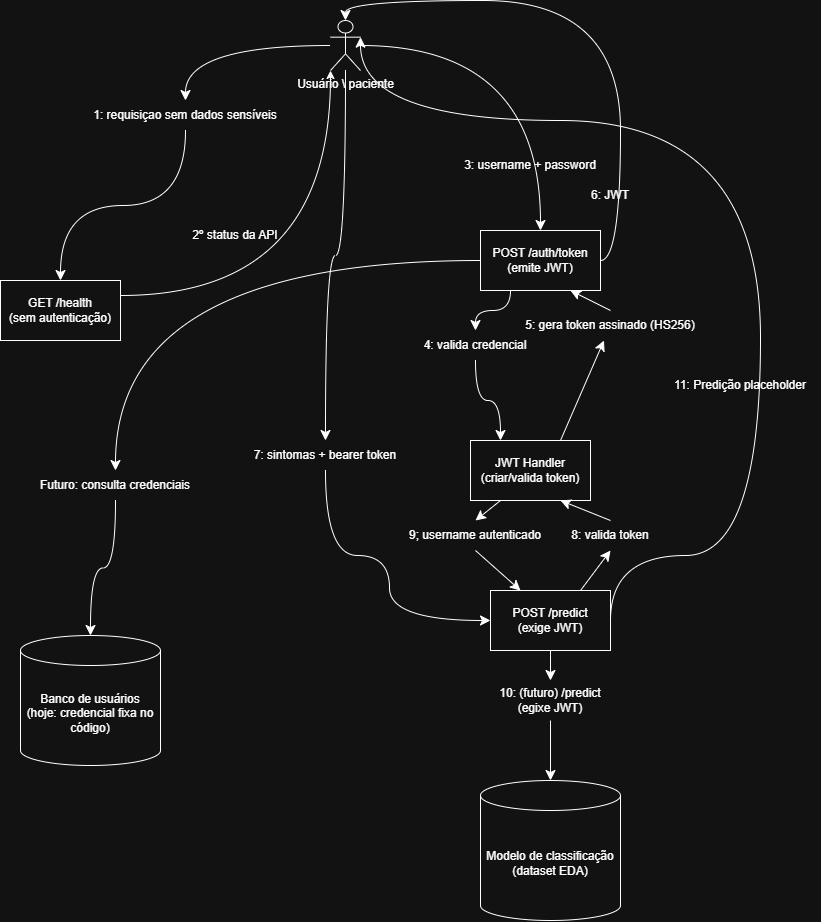

The diagram above was exported from draw.io. Its source (the exported page's mxGraphModel, read from the mxfile embedded in the PNG):
<mxGraphModel dx="1768" dy="2098" grid="1" gridSize="10" guides="1" tooltips="1" connect="1" arrows="1" fold="1" page="1" pageScale="1" pageWidth="827" pageHeight="1169" math="0" shadow="0">
  <root>
    <mxCell id="0" />
    <mxCell id="1" parent="0" />
    <mxCell id="dYf7K3WhRe0L1gZAnrcA-6" edge="1" parent="1" source="dYf7K3WhRe0L1gZAnrcA-2" style="edgeStyle=orthogonalEdgeStyle;curved=1;rounded=0;orthogonalLoop=1;jettySize=auto;html=1;entryX=0.5;entryY=0;entryDx=0;entryDy=0;fontSize=12;startSize=8;endSize=8;" target="dYf7K3WhRe0L1gZAnrcA-5">
      <mxGeometry relative="1" as="geometry" />
    </mxCell>
    <mxCell id="dYf7K3WhRe0L1gZAnrcA-27" edge="1" parent="1" source="xDA5aGLRqCoVkNUcjK4D-27" style="edgeStyle=orthogonalEdgeStyle;curved=1;rounded=0;orthogonalLoop=1;jettySize=auto;html=1;entryX=0;entryY=0.5;entryDx=0;entryDy=0;fontSize=12;startSize=8;endSize=8;exitX=0.5;exitY=1;exitDx=0;exitDy=0;" target="dYf7K3WhRe0L1gZAnrcA-21">
      <mxGeometry relative="1" as="geometry">
        <Array as="points">
          <mxPoint x="365" y="505.06" />
          <mxPoint x="429" y="505.06" />
          <mxPoint x="429" y="570" />
        </Array>
      </mxGeometry>
    </mxCell>
    <mxCell id="dYf7K3WhRe0L1gZAnrcA-42" edge="1" parent="1" source="xDA5aGLRqCoVkNUcjK4D-4" style="edgeStyle=orthogonalEdgeStyle;curved=1;rounded=0;orthogonalLoop=1;jettySize=auto;html=1;entryX=0.5;entryY=0;entryDx=0;entryDy=0;fontSize=12;startSize=8;endSize=8;" target="dYf7K3WhRe0L1gZAnrcA-3">
      <mxGeometry relative="1" as="geometry" />
    </mxCell>
    <mxCell id="dYf7K3WhRe0L1gZAnrcA-2" parent="1" style="shape=umlActor;verticalLabelPosition=bottom;verticalAlign=top;html=1;outlineConnect=0;" value="Usuário \ paciente" vertex="1">
      <mxGeometry height="50" width="30" x="370" y="-30" as="geometry" />
    </mxCell>
    <mxCell id="dYf7K3WhRe0L1gZAnrcA-3" parent="1" style="rounded=0;whiteSpace=wrap;html=1;" value="GET /health&lt;div&gt;(sem autenticação)&lt;/div&gt;" vertex="1">
      <mxGeometry height="60" width="120" x="40" y="230" as="geometry" />
    </mxCell>
    <mxCell id="dYf7K3WhRe0L1gZAnrcA-13" edge="1" parent="1" source="xDA5aGLRqCoVkNUcjK4D-14" style="edgeStyle=orthogonalEdgeStyle;curved=1;rounded=0;orthogonalLoop=1;jettySize=auto;html=1;exitX=0.5;exitY=1;exitDx=0;exitDy=0;entryX=0.25;entryY=0;entryDx=0;entryDy=0;fontSize=12;startSize=8;endSize=8;" target="dYf7K3WhRe0L1gZAnrcA-7">
      <mxGeometry relative="1" as="geometry" />
    </mxCell>
    <mxCell id="dYf7K3WhRe0L1gZAnrcA-5" parent="1" style="rounded=0;whiteSpace=wrap;html=1;" value="POST /auth/token&lt;div&gt;(emite JWT)&lt;/div&gt;" vertex="1">
      <mxGeometry height="60" width="120" x="520" y="180" as="geometry" />
    </mxCell>
    <mxCell id="dYf7K3WhRe0L1gZAnrcA-14" edge="1" parent="1" source="xDA5aGLRqCoVkNUcjK4D-12" style="edgeStyle=none;curved=1;rounded=0;orthogonalLoop=1;jettySize=auto;html=1;exitX=0.5;exitY=0;exitDx=0;exitDy=0;entryX=0.75;entryY=1;entryDx=0;entryDy=0;fontSize=12;startSize=8;endSize=8;" target="dYf7K3WhRe0L1gZAnrcA-5">
      <mxGeometry relative="1" as="geometry" />
    </mxCell>
    <mxCell id="dYf7K3WhRe0L1gZAnrcA-23" edge="1" parent="1" source="xDA5aGLRqCoVkNUcjK4D-18" style="edgeStyle=none;curved=1;rounded=0;orthogonalLoop=1;jettySize=auto;html=1;exitX=0.5;exitY=1;exitDx=0;exitDy=0;entryX=0.25;entryY=0;entryDx=0;entryDy=0;fontSize=12;startSize=8;endSize=8;" target="dYf7K3WhRe0L1gZAnrcA-21">
      <mxGeometry relative="1" as="geometry" />
    </mxCell>
    <mxCell id="dYf7K3WhRe0L1gZAnrcA-7" parent="1" style="rounded=0;whiteSpace=wrap;html=1;" value="JWT Handler&lt;div&gt;(criar/valida token)&lt;/div&gt;" vertex="1">
      <mxGeometry height="60" width="120" x="510" y="390" as="geometry" />
    </mxCell>
    <mxCell id="dYf7K3WhRe0L1gZAnrcA-8" parent="1" style="shape=cylinder3;whiteSpace=wrap;html=1;boundedLbl=1;backgroundOutline=1;size=15;" value="Banco de usuários&lt;div&gt;(hoje: credencial fixa no código)&lt;/div&gt;" vertex="1">
      <mxGeometry height="130" width="140" x="60" y="585" as="geometry" />
    </mxCell>
    <mxCell id="dYf7K3WhRe0L1gZAnrcA-9" parent="1" style="shape=cylinder3;whiteSpace=wrap;html=1;boundedLbl=1;backgroundOutline=1;size=15;" value="Modelo de classificação&lt;div&gt;(dataset EDA)&lt;/div&gt;" vertex="1">
      <mxGeometry height="140" width="140" x="520" y="730" as="geometry" />
    </mxCell>
    <mxCell id="dYf7K3WhRe0L1gZAnrcA-10" edge="1" parent="1" source="dYf7K3WhRe0L1gZAnrcA-5" style="edgeStyle=orthogonalEdgeStyle;curved=1;rounded=0;orthogonalLoop=1;jettySize=auto;html=1;exitX=1;exitY=0.5;exitDx=0;exitDy=0;entryX=0.5;entryY=0;entryDx=0;entryDy=0;entryPerimeter=0;fontSize=12;startSize=8;endSize=8;" target="dYf7K3WhRe0L1gZAnrcA-2">
      <mxGeometry relative="1" as="geometry" />
    </mxCell>
    <mxCell id="dYf7K3WhRe0L1gZAnrcA-22" edge="1" parent="1" source="xDA5aGLRqCoVkNUcjK4D-23" style="edgeStyle=none;curved=1;rounded=0;orthogonalLoop=1;jettySize=auto;html=1;exitX=0.5;exitY=1;exitDx=0;exitDy=0;fontSize=12;startSize=8;endSize=8;" target="dYf7K3WhRe0L1gZAnrcA-9">
      <mxGeometry relative="1" as="geometry" />
    </mxCell>
    <mxCell id="dYf7K3WhRe0L1gZAnrcA-24" edge="1" parent="1" source="xDA5aGLRqCoVkNUcjK4D-20" style="edgeStyle=none;curved=1;rounded=0;orthogonalLoop=1;jettySize=auto;html=1;exitX=0.5;exitY=0;exitDx=0;exitDy=0;entryX=0.75;entryY=1;entryDx=0;entryDy=0;fontSize=12;startSize=8;endSize=8;" target="dYf7K3WhRe0L1gZAnrcA-7">
      <mxGeometry relative="1" as="geometry" />
    </mxCell>
    <mxCell id="dYf7K3WhRe0L1gZAnrcA-21" parent="1" style="rounded=0;whiteSpace=wrap;html=1;" value="POST /predict&lt;div&gt;(exige JWT)&lt;/div&gt;" vertex="1">
      <mxGeometry height="60" width="120" x="530" y="540" as="geometry" />
    </mxCell>
    <mxCell id="dYf7K3WhRe0L1gZAnrcA-25" edge="1" parent="1" source="dYf7K3WhRe0L1gZAnrcA-21" style="edgeStyle=orthogonalEdgeStyle;curved=1;rounded=0;orthogonalLoop=1;jettySize=auto;html=1;exitX=1;exitY=0.5;exitDx=0;exitDy=0;entryX=1;entryY=0.3333333333333333;entryDx=0;entryDy=0;entryPerimeter=0;fontSize=12;startSize=8;endSize=8;" target="dYf7K3WhRe0L1gZAnrcA-2">
      <mxGeometry relative="1" as="geometry">
        <Array as="points">
          <mxPoint x="649.94" y="505.06" />
          <mxPoint x="799.94" y="505.06" />
          <mxPoint x="799.94" y="70" />
          <mxPoint x="399.94" y="70" />
        </Array>
      </mxGeometry>
    </mxCell>
    <mxCell id="dYf7K3WhRe0L1gZAnrcA-26" edge="1" parent="1" source="xDA5aGLRqCoVkNUcjK4D-25" style="edgeStyle=orthogonalEdgeStyle;curved=1;rounded=0;orthogonalLoop=1;jettySize=auto;html=1;entryX=0.5;entryY=0;entryDx=0;entryDy=0;entryPerimeter=0;fontSize=12;startSize=8;endSize=8;" target="dYf7K3WhRe0L1gZAnrcA-8">
      <mxGeometry relative="1" as="geometry" />
    </mxCell>
    <mxCell id="xDA5aGLRqCoVkNUcjK4D-5" edge="1" parent="1" source="dYf7K3WhRe0L1gZAnrcA-2" style="edgeStyle=orthogonalEdgeStyle;curved=1;rounded=0;orthogonalLoop=1;jettySize=auto;html=1;entryX=0.5;entryY=0;entryDx=0;entryDy=0;fontSize=12;startSize=8;endSize=8;" target="xDA5aGLRqCoVkNUcjK4D-4" value="">
      <mxGeometry relative="1" as="geometry">
        <mxPoint x="414" y="35" as="sourcePoint" />
        <mxPoint x="190" y="210" as="targetPoint" />
      </mxGeometry>
    </mxCell>
    <mxCell id="xDA5aGLRqCoVkNUcjK4D-4" parent="1" style="text;html=1;whiteSpace=wrap;strokeColor=none;fillColor=none;align=center;verticalAlign=middle;rounded=0;autosize=1;resizable=0;" value="1: requisiçao sem dados sensíveis" vertex="1">
      <mxGeometry height="30" width="210" x="120" y="50" as="geometry" />
    </mxCell>
    <mxCell id="xDA5aGLRqCoVkNUcjK4D-6" parent="1" style="text;html=1;whiteSpace=wrap;strokeColor=none;fillColor=none;align=center;verticalAlign=middle;rounded=0;autosize=1;resizable=0;" value="2º status da API" vertex="1">
      <mxGeometry height="30" width="110" x="220" y="170" as="geometry" />
    </mxCell>
    <mxCell id="xDA5aGLRqCoVkNUcjK4D-7" parent="1" style="text;html=1;whiteSpace=wrap;strokeColor=none;fillColor=none;align=center;verticalAlign=middle;rounded=0;autosize=1;resizable=0;" value="3: username + password" vertex="1">
      <mxGeometry height="30" width="160" x="490" y="100" as="geometry" />
    </mxCell>
    <mxCell id="xDA5aGLRqCoVkNUcjK4D-9" parent="1" style="text;html=1;whiteSpace=wrap;strokeColor=none;fillColor=none;align=center;verticalAlign=middle;rounded=0;autosize=1;resizable=0;" value="6: JWT" vertex="1">
      <mxGeometry height="30" width="60" x="620" y="130" as="geometry" />
    </mxCell>
    <mxCell id="xDA5aGLRqCoVkNUcjK4D-10" parent="1" style="text;html=1;whiteSpace=wrap;strokeColor=none;fillColor=none;align=center;verticalAlign=middle;rounded=0;autosize=1;resizable=0;" value="11: Predição placeholder" vertex="1">
      <mxGeometry height="30" width="160" x="700" y="320" as="geometry" />
    </mxCell>
    <mxCell id="xDA5aGLRqCoVkNUcjK4D-13" edge="1" parent="1" source="dYf7K3WhRe0L1gZAnrcA-3" style="edgeStyle=orthogonalEdgeStyle;rounded=0;orthogonalLoop=1;jettySize=auto;html=1;exitX=1;exitY=0.25;exitDx=0;exitDy=0;entryX=0;entryY=1;entryDx=0;entryDy=0;entryPerimeter=0;curved=1;" target="dYf7K3WhRe0L1gZAnrcA-2">
      <mxGeometry relative="1" as="geometry" />
    </mxCell>
    <mxCell id="xDA5aGLRqCoVkNUcjK4D-15" edge="1" parent="1" source="dYf7K3WhRe0L1gZAnrcA-5" style="edgeStyle=orthogonalEdgeStyle;curved=1;rounded=0;orthogonalLoop=1;jettySize=auto;html=1;exitX=0.25;exitY=1;exitDx=0;exitDy=0;entryX=0.5;entryY=0;entryDx=0;entryDy=0;fontSize=12;startSize=8;endSize=8;" target="xDA5aGLRqCoVkNUcjK4D-14" value="">
      <mxGeometry relative="1" as="geometry">
        <mxPoint x="550" y="240" as="sourcePoint" />
        <mxPoint x="540" y="390" as="targetPoint" />
      </mxGeometry>
    </mxCell>
    <mxCell id="xDA5aGLRqCoVkNUcjK4D-14" parent="1" style="text;html=1;whiteSpace=wrap;strokeColor=none;fillColor=none;align=center;verticalAlign=middle;rounded=0;autosize=1;resizable=0;" value="4: valida credencial" vertex="1">
      <mxGeometry height="30" width="130" x="450" y="280" as="geometry" />
    </mxCell>
    <mxCell id="xDA5aGLRqCoVkNUcjK4D-16" edge="1" parent="1" source="dYf7K3WhRe0L1gZAnrcA-7" style="edgeStyle=none;curved=1;rounded=0;orthogonalLoop=1;jettySize=auto;html=1;exitX=0.75;exitY=0;exitDx=0;exitDy=0;fontSize=12;startSize=8;endSize=8;" target="xDA5aGLRqCoVkNUcjK4D-12" value="">
      <mxGeometry relative="1" as="geometry">
        <mxPoint x="600" y="390" as="sourcePoint" />
        <mxPoint x="610" y="240" as="targetPoint" />
      </mxGeometry>
    </mxCell>
    <mxCell id="xDA5aGLRqCoVkNUcjK4D-12" parent="1" style="text;html=1;whiteSpace=wrap;strokeColor=none;fillColor=none;align=center;verticalAlign=middle;rounded=0;autosize=1;resizable=0;" value="5: gera token assinado (HS256)" vertex="1">
      <mxGeometry height="30" width="190" x="555" y="260" as="geometry" />
    </mxCell>
    <mxCell id="xDA5aGLRqCoVkNUcjK4D-19" edge="1" parent="1" source="dYf7K3WhRe0L1gZAnrcA-7" style="edgeStyle=none;curved=1;rounded=0;orthogonalLoop=1;jettySize=auto;html=1;exitX=0.25;exitY=1;exitDx=0;exitDy=0;entryX=0.5;entryY=0;entryDx=0;entryDy=0;fontSize=12;startSize=8;endSize=8;" target="xDA5aGLRqCoVkNUcjK4D-18" value="">
      <mxGeometry relative="1" as="geometry">
        <mxPoint x="540" y="450" as="sourcePoint" />
        <mxPoint x="560" y="540" as="targetPoint" />
      </mxGeometry>
    </mxCell>
    <mxCell id="xDA5aGLRqCoVkNUcjK4D-18" parent="1" style="text;html=1;whiteSpace=wrap;strokeColor=none;fillColor=none;align=center;verticalAlign=middle;rounded=0;autosize=1;resizable=0;" value="9; username autenticado" vertex="1">
      <mxGeometry height="30" width="160" x="435" y="470" as="geometry" />
    </mxCell>
    <mxCell id="xDA5aGLRqCoVkNUcjK4D-21" edge="1" parent="1" source="dYf7K3WhRe0L1gZAnrcA-21" style="edgeStyle=none;curved=1;rounded=0;orthogonalLoop=1;jettySize=auto;html=1;exitX=0.75;exitY=0;exitDx=0;exitDy=0;entryX=0.5;entryY=1;entryDx=0;entryDy=0;fontSize=12;startSize=8;endSize=8;" target="xDA5aGLRqCoVkNUcjK4D-20" value="">
      <mxGeometry relative="1" as="geometry">
        <mxPoint x="620" y="540" as="sourcePoint" />
        <mxPoint x="600" y="450" as="targetPoint" />
      </mxGeometry>
    </mxCell>
    <mxCell id="xDA5aGLRqCoVkNUcjK4D-20" parent="1" style="text;html=1;whiteSpace=wrap;strokeColor=none;fillColor=none;align=center;verticalAlign=middle;rounded=0;autosize=1;resizable=0;" value="8: valida token" vertex="1">
      <mxGeometry height="30" width="100" x="600" y="470" as="geometry" />
    </mxCell>
    <mxCell id="xDA5aGLRqCoVkNUcjK4D-24" edge="1" parent="1" source="dYf7K3WhRe0L1gZAnrcA-21" style="edgeStyle=none;curved=1;rounded=0;orthogonalLoop=1;jettySize=auto;html=1;exitX=0.5;exitY=1;exitDx=0;exitDy=0;fontSize=12;startSize=8;endSize=8;" target="xDA5aGLRqCoVkNUcjK4D-23" value="">
      <mxGeometry relative="1" as="geometry">
        <mxPoint x="590" y="600" as="sourcePoint" />
        <mxPoint x="590" y="730" as="targetPoint" />
      </mxGeometry>
    </mxCell>
    <mxCell id="xDA5aGLRqCoVkNUcjK4D-23" parent="1" style="text;html=1;whiteSpace=wrap;strokeColor=none;fillColor=none;align=center;verticalAlign=middle;rounded=0;autosize=1;resizable=0;" value="10: (futuro) /predict&lt;div&gt;(egixe JWT)&lt;/div&gt;" vertex="1">
      <mxGeometry height="40" width="120" x="530" y="630" as="geometry" />
    </mxCell>
    <mxCell id="xDA5aGLRqCoVkNUcjK4D-26" edge="1" parent="1" source="dYf7K3WhRe0L1gZAnrcA-5" style="edgeStyle=orthogonalEdgeStyle;curved=1;rounded=0;orthogonalLoop=1;jettySize=auto;html=1;entryX=0.5;entryY=0;entryDx=0;entryDy=0;entryPerimeter=0;fontSize=12;startSize=8;endSize=8;" target="xDA5aGLRqCoVkNUcjK4D-25" value="">
      <mxGeometry relative="1" as="geometry">
        <mxPoint x="520" y="210" as="sourcePoint" />
        <mxPoint x="130" y="585" as="targetPoint" />
      </mxGeometry>
    </mxCell>
    <mxCell id="xDA5aGLRqCoVkNUcjK4D-25" parent="1" style="text;html=1;whiteSpace=wrap;strokeColor=none;fillColor=none;align=center;verticalAlign=middle;rounded=0;autosize=1;resizable=0;" value="Futuro: consulta credenciais" vertex="1">
      <mxGeometry height="30" width="170" x="70" y="420" as="geometry" />
    </mxCell>
    <mxCell id="xDA5aGLRqCoVkNUcjK4D-28" edge="1" parent="1" source="dYf7K3WhRe0L1gZAnrcA-2" style="edgeStyle=orthogonalEdgeStyle;curved=1;rounded=0;orthogonalLoop=1;jettySize=auto;html=1;entryX=0.5;entryY=0;entryDx=0;entryDy=0;fontSize=12;startSize=8;endSize=8;" target="xDA5aGLRqCoVkNUcjK4D-27" value="">
      <mxGeometry relative="1" as="geometry">
        <Array as="points" />
        <mxPoint x="385" y="20" as="sourcePoint" />
        <mxPoint x="530" y="570" as="targetPoint" />
      </mxGeometry>
    </mxCell>
    <mxCell id="xDA5aGLRqCoVkNUcjK4D-27" parent="1" style="text;html=1;whiteSpace=wrap;strokeColor=none;fillColor=none;align=center;verticalAlign=middle;rounded=0;autosize=1;resizable=0;" value="7: sintomas + bearer token" vertex="1">
      <mxGeometry height="30" width="170" x="280" y="390" as="geometry" />
    </mxCell>
  </root>
</mxGraphModel>